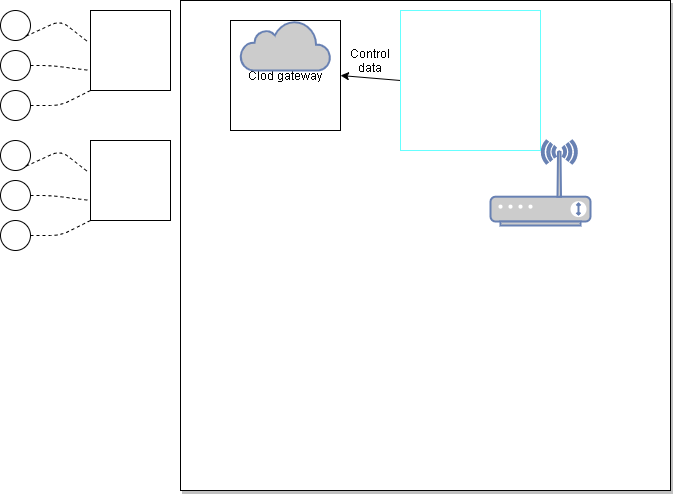

The diagram above was exported from draw.io. Its source (the exported page's mxGraphModel, read from the mxfile embedded in the PNG):
<mxGraphModel dx="512" dy="378" grid="1" gridSize="10" guides="1" tooltips="1" connect="1" arrows="1" fold="1" page="1" pageScale="1" pageWidth="827" pageHeight="1169" math="0" shadow="0">
  <root>
    <mxCell id="0" />
    <mxCell id="1" parent="0" />
    <mxCell id="2" value="" style="whiteSpace=wrap;html=1;aspect=fixed;" parent="1" vertex="1">
      <mxGeometry x="130" y="250" width="80" height="80" as="geometry" />
    </mxCell>
    <mxCell id="3" value="" style="ellipse;whiteSpace=wrap;html=1;aspect=fixed;" parent="1" vertex="1">
      <mxGeometry x="40" y="250" width="30" height="30" as="geometry" />
    </mxCell>
    <mxCell id="4" value="" style="ellipse;whiteSpace=wrap;html=1;aspect=fixed;" parent="1" vertex="1">
      <mxGeometry x="40" y="290" width="30" height="30" as="geometry" />
    </mxCell>
    <mxCell id="5" value="" style="ellipse;whiteSpace=wrap;html=1;aspect=fixed;" parent="1" vertex="1">
      <mxGeometry x="40" y="330" width="30" height="30" as="geometry" />
    </mxCell>
    <mxCell id="6" value="" style="endArrow=none;dashed=1;html=1;entryX=-0.037;entryY=0.388;entryDx=0;entryDy=0;entryPerimeter=0;exitX=1;exitY=1;exitDx=0;exitDy=0;" parent="1" source="3" target="2" edge="1">
      <mxGeometry width="50" height="50" relative="1" as="geometry">
        <mxPoint x="250" y="440" as="sourcePoint" />
        <mxPoint x="300" y="390" as="targetPoint" />
        <Array as="points">
          <mxPoint x="100" y="260" />
        </Array>
      </mxGeometry>
    </mxCell>
    <mxCell id="8" value="" style="endArrow=none;dashed=1;html=1;exitX=1;exitY=0.5;exitDx=0;exitDy=0;entryX=0;entryY=0.75;entryDx=0;entryDy=0;" parent="1" source="4" target="2" edge="1">
      <mxGeometry width="50" height="50" relative="1" as="geometry">
        <mxPoint x="250" y="440" as="sourcePoint" />
        <mxPoint x="300" y="390" as="targetPoint" />
        <Array as="points">
          <mxPoint x="90" y="305" />
        </Array>
      </mxGeometry>
    </mxCell>
    <mxCell id="9" value="" style="endArrow=none;dashed=1;html=1;exitX=1;exitY=0.5;exitDx=0;exitDy=0;entryX=0;entryY=1;entryDx=0;entryDy=0;" parent="1" source="5" target="2" edge="1">
      <mxGeometry width="50" height="50" relative="1" as="geometry">
        <mxPoint x="260" y="450" as="sourcePoint" />
        <mxPoint x="310" y="400" as="targetPoint" />
        <Array as="points">
          <mxPoint x="100" y="345" />
        </Array>
      </mxGeometry>
    </mxCell>
    <mxCell id="10" value="" style="whiteSpace=wrap;html=1;aspect=fixed;" parent="1" vertex="1">
      <mxGeometry x="130" y="380" width="80" height="80" as="geometry" />
    </mxCell>
    <mxCell id="11" value="" style="ellipse;whiteSpace=wrap;html=1;aspect=fixed;" parent="1" vertex="1">
      <mxGeometry x="40" y="380" width="30" height="30" as="geometry" />
    </mxCell>
    <mxCell id="12" value="" style="ellipse;whiteSpace=wrap;html=1;aspect=fixed;" parent="1" vertex="1">
      <mxGeometry x="40" y="420" width="30" height="30" as="geometry" />
    </mxCell>
    <mxCell id="13" value="" style="ellipse;whiteSpace=wrap;html=1;aspect=fixed;" parent="1" vertex="1">
      <mxGeometry x="40" y="460" width="30" height="30" as="geometry" />
    </mxCell>
    <mxCell id="14" value="" style="endArrow=none;dashed=1;html=1;entryX=-0.037;entryY=0.388;entryDx=0;entryDy=0;entryPerimeter=0;exitX=1;exitY=1;exitDx=0;exitDy=0;" parent="1" source="11" target="10" edge="1">
      <mxGeometry width="50" height="50" relative="1" as="geometry">
        <mxPoint x="250" y="570" as="sourcePoint" />
        <mxPoint x="300" y="520" as="targetPoint" />
        <Array as="points">
          <mxPoint x="100" y="390" />
        </Array>
      </mxGeometry>
    </mxCell>
    <mxCell id="15" value="" style="endArrow=none;dashed=1;html=1;exitX=1;exitY=0.5;exitDx=0;exitDy=0;entryX=0;entryY=0.75;entryDx=0;entryDy=0;" parent="1" source="12" target="10" edge="1">
      <mxGeometry width="50" height="50" relative="1" as="geometry">
        <mxPoint x="250" y="570" as="sourcePoint" />
        <mxPoint x="300" y="520" as="targetPoint" />
        <Array as="points">
          <mxPoint x="90" y="435" />
        </Array>
      </mxGeometry>
    </mxCell>
    <mxCell id="16" value="" style="endArrow=none;dashed=1;html=1;exitX=1;exitY=0.5;exitDx=0;exitDy=0;entryX=0;entryY=1;entryDx=0;entryDy=0;" parent="1" source="13" target="10" edge="1">
      <mxGeometry width="50" height="50" relative="1" as="geometry">
        <mxPoint x="260" y="580" as="sourcePoint" />
        <mxPoint x="310" y="530" as="targetPoint" />
        <Array as="points">
          <mxPoint x="100" y="475" />
        </Array>
      </mxGeometry>
    </mxCell>
    <mxCell id="17" value="" style="whiteSpace=wrap;html=1;aspect=fixed;rounded=0;shadow=1;" parent="1" vertex="1">
      <mxGeometry x="220" y="240" width="490" height="490" as="geometry" />
    </mxCell>
    <mxCell id="18" value="Clod gateway" style="whiteSpace=wrap;html=1;aspect=fixed;" parent="1" vertex="1">
      <mxGeometry x="270" y="260" width="110" height="110" as="geometry" />
    </mxCell>
    <mxCell id="20" value="" style="html=1;outlineConnect=0;fillColor=#CCCCCC;strokeColor=#6881B3;gradientColor=none;gradientDirection=north;strokeWidth=2;shape=mxgraph.networks.cloud;fontColor=#ffffff;" parent="1" vertex="1">
      <mxGeometry x="280" y="260" width="90" height="50" as="geometry" />
    </mxCell>
    <mxCell id="22" value="" style="endArrow=classic;html=1;entryX=1;entryY=0.5;entryDx=0;entryDy=0;exitX=0;exitY=0.5;exitDx=0;exitDy=0;" edge="1" parent="1" source="23" target="18">
      <mxGeometry width="50" height="50" relative="1" as="geometry">
        <mxPoint x="414" y="350" as="sourcePoint" />
        <mxPoint x="464" y="300" as="targetPoint" />
      </mxGeometry>
    </mxCell>
    <mxCell id="23" value="" style="whiteSpace=wrap;html=1;aspect=fixed;strokeColor=#66FFFF;" vertex="1" parent="1">
      <mxGeometry x="440" y="250" width="140" height="140" as="geometry" />
    </mxCell>
    <mxCell id="24" value="Control data" style="text;html=1;strokeColor=none;fillColor=none;align=center;verticalAlign=middle;whiteSpace=wrap;rounded=0;" vertex="1" parent="1">
      <mxGeometry x="390" y="290" width="40" height="20" as="geometry" />
    </mxCell>
    <mxCell id="25" value="" style="fontColor=#0066CC;verticalAlign=top;verticalLabelPosition=bottom;labelPosition=center;align=center;html=1;outlineConnect=0;fillColor=#CCCCCC;strokeColor=#6881B3;gradientColor=none;gradientDirection=north;strokeWidth=2;shape=mxgraph.networks.wireless_modem;" vertex="1" parent="1">
      <mxGeometry x="530" y="380" width="100" height="85" as="geometry" />
    </mxCell>
  </root>
</mxGraphModel>